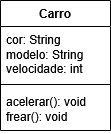

The diagram above was exported from draw.io. Its source (the exported page's mxGraphModel, read from the mxfile embedded in the PNG):
<mxGraphModel dx="946" dy="578" grid="1" gridSize="10" guides="1" tooltips="1" connect="1" arrows="1" fold="1" page="1" pageScale="1" pageWidth="827" pageHeight="1169" math="0" shadow="0">
  <root>
    <mxCell id="0" />
    <mxCell id="1" parent="0" />
    <mxCell id="-tamVe5mTpybyHM3_2RL-2" parent="1" style="swimlane;fontStyle=1;align=center;verticalAlign=top;childLayout=stackLayout;horizontal=1;startSize=26;horizontalStack=0;resizeParent=1;resizeParentMax=0;resizeLast=0;collapsible=1;marginBottom=0;whiteSpace=wrap;html=1;labelBackgroundColor=none;fillColor=default;fillStyle=auto;swimlaneFillColor=default;" value="Carro" vertex="1">
      <mxGeometry height="130" width="110" x="350" y="190" as="geometry">
        <mxRectangle height="30" width="70" x="350" y="190" as="alternateBounds" />
      </mxGeometry>
    </mxCell>
    <mxCell id="-tamVe5mTpybyHM3_2RL-3" parent="-tamVe5mTpybyHM3_2RL-2" style="text;align=left;verticalAlign=top;spacingLeft=4;spacingRight=4;overflow=hidden;rotatable=0;points=[[0,0.5],[1,0.5]];portConstraint=eastwest;whiteSpace=wrap;html=1;labelBackgroundColor=none;" value="cor: String&lt;br&gt;modelo: String&lt;br&gt;velocidade: int" vertex="1">
      <mxGeometry height="54" width="110" y="26" as="geometry" />
    </mxCell>
    <mxCell id="-tamVe5mTpybyHM3_2RL-4" parent="-tamVe5mTpybyHM3_2RL-2" style="line;strokeWidth=1;fillColor=none;align=left;verticalAlign=middle;spacingTop=-1;spacingLeft=3;spacingRight=3;rotatable=0;labelPosition=right;points=[];portConstraint=eastwest;labelBackgroundColor=none;" value="" vertex="1">
      <mxGeometry height="8" width="110" y="80" as="geometry" />
    </mxCell>
    <mxCell id="-tamVe5mTpybyHM3_2RL-5" parent="-tamVe5mTpybyHM3_2RL-2" style="text;strokeColor=none;fillColor=none;align=left;verticalAlign=top;spacingLeft=4;spacingRight=4;overflow=hidden;rotatable=0;points=[[0,0.5],[1,0.5]];portConstraint=eastwest;whiteSpace=wrap;html=1;labelBackgroundColor=none;" value="acelerar(): void&lt;br&gt;frear(): void&amp;nbsp;" vertex="1">
      <mxGeometry height="42" width="110" y="88" as="geometry" />
    </mxCell>
  </root>
</mxGraphModel>